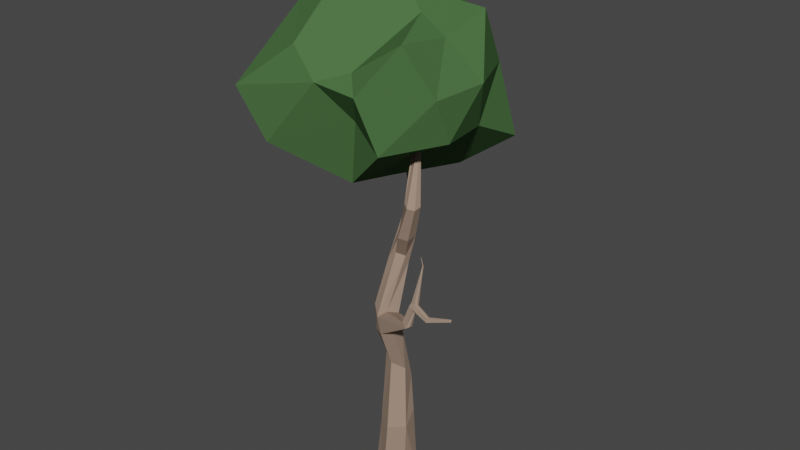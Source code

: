 # Source: tree2.blend  (saved by Blender 3.6.11; exported with 4.5.12 LTS)
import bpy
from mathutils import Matrix  # noqa: F401  (used for matrix-valued properties, if any)

bpy.ops.wm.read_factory_settings(use_empty=True)
scene = bpy.context.scene
scene.name = 'Scene'

# ---- collections
col_collection = bpy.data.collections.new('Collection'); scene.collection.children.link(col_collection)

# ---- materials (node trees are filled in below, after node groups)
mat_branch = bpy.data.materials.new('Branch')
mat_branch.use_transparent_shadow = False
mat_green = bpy.data.materials.new('Green')
mat_green.use_transparent_shadow = False

# ---- material node trees
mat_branch.use_nodes = True; mat_branch.node_tree.nodes.clear()
_N = mat_branch.node_tree.nodes; _L = mat_branch.node_tree.links
n0 = _N.new('ShaderNodeBsdfPrincipled'); n0.name = 'Principled BSDF'; n0.location = (10, 300)
n0.distribution = 'GGX'
n0.subsurface_method = 'RANDOM_WALK_SKIN'
n0.inputs[0].default_value = (0.3506, 0.2485, 0.187, 1.0)
n0.inputs[2].default_value = 1.0
n0.inputs[3].default_value = 1.45
n0.inputs[13].default_value = 0.2808
n0.inputs[27].default_value = (0.0, 0.0, 0.0, 1.0)
n0.inputs[28].default_value = 1.0
n1 = _N.new('ShaderNodeOutputMaterial'); n1.name = 'Material Output'; n1.location = (300, 300)
_L.new(n0.outputs[0], n1.inputs[0])
n1.is_active_output = True
mat_green.use_nodes = True; mat_green.node_tree.nodes.clear()
_N = mat_green.node_tree.nodes; _L = mat_green.node_tree.links
n0 = _N.new('ShaderNodeBsdfPrincipled'); n0.name = 'Principled BSDF'; n0.location = (10, 300)
n0.distribution = 'GGX'
n0.subsurface_method = 'RANDOM_WALK_SKIN'
n0.inputs[0].default_value = (0.06778, 0.1473, 0.05302, 1.0)
n0.inputs[2].default_value = 1.0
n0.inputs[3].default_value = 1.45
n0.inputs[13].default_value = 0.0
n0.inputs[27].default_value = (0.0, 0.0, 0.0, 1.0)
n0.inputs[28].default_value = 1.0
n1 = _N.new('ShaderNodeOutputMaterial'); n1.name = 'Material Output'; n1.location = (300, 300)
_L.new(n0.outputs[0], n1.inputs[0])
n1.is_active_output = True

# ---- world
world_world = bpy.data.worlds.new('World'); scene.world = world_world
world_world.use_nodes = True; world_world.node_tree.nodes.clear()
_N = world_world.node_tree.nodes; _L = world_world.node_tree.links
n0 = _N.new('ShaderNodeOutputWorld'); n0.name = 'World Output'; n0.location = (300, 300)
n1 = _N.new('ShaderNodeBackground'); n1.name = 'Background'; n1.location = (10, 300)
n1.inputs[0].default_value = (0.05088, 0.05088, 0.05088, 1.0)
_L.new(n1.outputs[0], n0.inputs[0])
n0.is_active_output = True
world_world.color = (0.05088, 0.05088, 0.05088)
world_world.use_sun_shadow = False
world_world.sun_shadow_jitter_overblur = 0.0

# ---- meshes
me_cylinder = bpy.data.meshes.new('Cylinder')
me_cylinder.from_pydata([(0.0, 1.0, 0.0), (0.3204, 0.7746, 3.305), (0.866, 0.5, 0.0), (0.8256, 0.2551, 3.835), (0.866, -0.5, 0.0), (1.045, -0.5675, 3.421), (0.0, -1.0, 0.0), (0.2832, -0.9911, 3.279), (-0.866, -0.5, 0.0), (-0.46, -0.5318, 3.151), (-0.866, 0.5, 0.0), (-0.4414, 0.351, 3.164), (-0.06488, 0.799, 5.826), (0.4987, 0.4643, 5.607), (0.655, -0.1643, 6.271), (0.1266, -0.5176, 6.542), (-0.437, -0.1829, 6.76), (-0.4723, 0.505, 6.708), (0.2019, -0.1436, 8.528), (0.6989, -0.4365, 8.566), (0.6966, -1.014, 8.541), (0.1974, -1.299, 8.478), (-0.2996, -1.006, 8.439), (-0.2974, -0.4283, 8.465), (0.1899, 0.4706, 11.77), (0.4931, 0.2458, 11.53), (0.5293, -0.006804, 11.96), (0.1459, -0.2077, 12.08), (-0.2736, -0.156, 11.77), (-0.1393, 0.2768, 11.68), (1.533, -0.424, 15.03), (1.802, -0.6025, 14.92), (1.772, -0.9375, 14.86), (1.474, -1.094, 14.91), (1.205, -0.9154, 15.02), (1.234, -0.5804, 15.08), (0.8573, 0.423, 17.63), (1.036, 0.3616, 17.65), (0.9629, 0.3383, 17.77), (0.8268, 0.3542, 17.57), (0.7115, 0.2854, 17.47), (0.6846, 0.4743, 17.53), (0.1426, 0.1947, 19.07), (0.181, 0.1725, 19.07), (0.1959, 0.09121, 19.09), (0.1574, 0.06901, 19.09), (0.119, 0.09121, 19.09), (0.119, 0.1356, 19.09), (0.274, 0.6658, 12.68), (0.3193, 0.6582, 12.15), (0.741, -0.7892, 13.21), (-0.06928, 0.1624, 12.48), (1.193, -0.1541, 13.21), (1.128, -0.5861, 13.11), (0.5661, 0.0636, 18.42), (0.4118, 0.05269, 18.38), (0.7125, 0.3924, 18.04), (0.8088, 0.2665, 17.99), (0.4182, 0.2632, 18.16), (0.6207, 0.4582, 17.91), (-1.354, 2.79, 13.44), (-1.391, 2.634, 13.49), (-1.2, 2.721, 13.41), (-0.8838, 2.638, 13.51), (-1.049, 2.284, 13.4), (-0.9545, 2.492, 13.6), (-2.806, 3.661, 15.43), (-2.841, 3.6, 15.38), (-2.764, 3.721, 15.39), (-2.553, 3.616, 15.41), (-2.604, 3.48, 15.43), (-2.58, 3.53, 15.46), (-2.925, 3.667, 16.65), (-2.943, 3.636, 16.63), (-2.904, 3.698, 16.64), (-2.792, 3.624, 16.66), (-2.822, 3.575, 16.66), (-2.81, 3.6, 16.67), (-0.5214, -0.8407, 9.55), (-0.4705, -0.2874, 9.638), (0.1612, -0.8476, 9.399), (-0.09391, -1.192, 9.198), (0.0174, -0.02018, 9.594), (0.4448, -0.3716, 9.242), (2.245, -1.807, 9.908), (2.229, -1.622, 9.846), (2.121, -1.945, 9.842), (1.863, -1.828, 10.03), (1.991, -1.52, 10.03), (1.835, -1.754, 9.966), (2.437, -1.555, 11.0), (2.438, -1.454, 10.91), (2.384, -1.675, 10.96), (2.165, -1.596, 10.98), (2.233, -1.381, 10.93), (2.155, -1.518, 10.99), (2.213, -0.9139, 12.45), (2.222, -0.8956, 12.44), (2.2, -0.9319, 12.44), (2.166, -0.9075, 12.43), (2.19, -0.873, 12.43), (2.174, -0.8847, 12.43), (1.515, 0.8919, 18.63), (1.459, 0.9099, 18.62), (1.529, 0.8344, 18.62), (1.378, 0.9099, 18.65), (1.356, 0.9504, 18.65), (1.309, 0.9516, 18.64), (1.261, 1.32, 19.23), (1.227, 1.331, 19.22), (1.269, 1.286, 19.22), (1.179, 1.331, 19.24), (1.166, 1.355, 19.24), (1.138, 1.356, 19.24), (2.373, -1.53, 10.75), (2.338, -1.602, 10.71), (2.098, -1.561, 10.82), (2.188, -1.459, 10.83), (2.309, -1.752, 10.78), (2.111, -1.672, 10.85), (3.32, -1.818, 10.63), (3.305, -1.762, 10.75), (3.26, -1.836, 10.81), (3.229, -1.922, 10.76), (3.311, -1.87, 10.58), (3.25, -1.979, 10.61), (4.404, -1.808, 11.04), (4.387, -1.779, 11.11), (4.359, -1.816, 11.13), (4.346, -1.859, 11.1), (4.402, -1.834, 11.02), (4.368, -1.888, 11.03), (2.175, -1.003, 12.88), (2.179, -0.9944, 12.88), (2.169, -1.011, 12.88), (2.153, -1.0, 12.87), (2.164, -0.9838, 12.87), (2.156, -0.9893, 12.87)], [], [(0, 1, 3, 2), (2, 3, 5, 4), (4, 5, 7, 6), (6, 7, 9, 8), (11, 9, 16, 17), (8, 9, 11, 10), (10, 11, 1, 0), (0, 2, 4, 6, 8, 10), (12, 17, 23, 18), (3, 1, 12, 13), (7, 5, 14, 15), (1, 11, 17, 12), (9, 7, 15, 16), (5, 3, 13, 14), (79, 78, 28, 29), (16, 15, 21, 22), (14, 13, 19, 20), (17, 16, 22, 23), (15, 14, 20, 21), (13, 12, 18, 19), (49, 48, 35, 30), (81, 80, 26, 27), (83, 82, 24, 25), (82, 79, 29, 24), (78, 81, 27, 28), (80, 83, 25, 26), (35, 34, 40, 41), (51, 50, 33, 34), (53, 52, 31, 32), (48, 51, 34, 35), (50, 53, 32, 33), (52, 49, 30, 31), (55, 54, 45, 46), (33, 32, 38, 39), (31, 30, 36, 37), (30, 35, 41, 36), (34, 33, 39, 40), (32, 31, 37, 38), (43, 42, 47, 46, 45, 44), (57, 56, 43, 44), (58, 55, 46, 47), (54, 57, 44, 45), (56, 59, 42, 43), (59, 58, 47, 42), (25, 24, 49, 52), (27, 26, 53, 50), (49, 24, 62, 63), (26, 25, 52, 53), (28, 27, 50, 51), (28, 51, 64, 61), (36, 41, 58, 59), (56, 57, 105, 106), (39, 38, 57, 54), (41, 40, 55, 58), (36, 59, 107, 103), (40, 39, 54, 55), (60, 61, 67, 66), (63, 62, 68, 69), (48, 49, 63, 65), (29, 28, 61, 60), (24, 29, 60, 62), (51, 48, 65, 64), (68, 66, 72, 74), (67, 70, 76, 73), (64, 65, 71, 70), (61, 64, 70, 67), (62, 60, 66, 68), (65, 63, 69, 71), (72, 73, 76, 77), (74, 72, 77, 75), (71, 69, 75, 77), (69, 68, 74, 75), (66, 67, 73, 72), (70, 71, 77, 76), (83, 80, 89, 88), (22, 21, 81, 78), (18, 23, 79, 82), (19, 18, 82, 83), (80, 81, 87, 89), (23, 22, 78, 79), (117, 116, 95, 94), (91, 90, 122, 121), (20, 19, 85, 84), (19, 83, 88, 85), (81, 21, 86, 87), (21, 20, 84, 86), (93, 92, 98, 99), (95, 93, 99, 101), (114, 117, 94, 91), (92, 118, 125, 123), (116, 119, 93, 95), (119, 118, 92, 93), (97, 100, 136, 133), (100, 101, 137, 136), (90, 91, 97, 96), (94, 95, 101, 100), (91, 94, 100, 97), (92, 90, 96, 98), (103, 107, 113, 109), (106, 105, 111, 112), (37, 36, 103, 102), (38, 37, 102, 104), (59, 56, 106, 107), (57, 38, 104, 105), (108, 109, 113, 112), (110, 108, 112, 111), (105, 104, 110, 111), (102, 103, 109, 108), (107, 106, 112, 113), (104, 102, 108, 110), (87, 86, 118, 119), (89, 87, 119, 116), (86, 84, 115, 118), (85, 88, 117, 114), (84, 85, 114, 115), (88, 89, 116, 117), (124, 120, 126, 130), (121, 122, 128, 127), (115, 114, 120, 124), (114, 91, 121, 120), (118, 115, 124, 125), (90, 92, 123, 122), (130, 126, 127, 128), (131, 130, 128, 129), (123, 125, 131, 129), (122, 123, 129, 128), (120, 121, 127, 126), (125, 124, 130, 131), (132, 133, 136, 137), (134, 132, 137, 135), (98, 96, 132, 134), (101, 99, 135, 137), (99, 98, 134, 135), (96, 97, 133, 132)])
_uv = me_cylinder.uv_layers.new(name='UVMap')
_uv.uv.foreach_set('vector', [1.0, 0.5, 1.0, 1.0, 0.8333, 1.0, 0.8333, 0.5, 0.8333, 0.5, 0.8333, 1.0, 0.6667, 1.0, 0.6667, 0.5, 0.6667, 0.5, 0.6667, 1.0, 0.5, 1.0, 0.5, 0.5, 0.5, 0.5, 0.5, 1.0, 0.3333, 1.0, 0.3333, 0.5, 0.1667, 1.0, 0.3333, 1.0, 0.3333, 1.0, 0.1667, 1.0, 0.3333, 0.5, 0.3333, 1.0, 0.1667, 1.0, 0.1667, 0.5, 0.1667, 0.5, 0.1667, 1.0, -8.941e-08, 1.0, -8.941e-08, 0.5, 0.75, 0.49, 0.9578, 0.37, 0.9578, 0.13, 0.75, 0.01, 0.5422, 0.13, 0.5422, 0.37, -8.941e-08, 1.0, 0.1667, 1.0, 0.1667, 1.0, -8.941e-08, 1.0, 0.8333, 1.0, 1.0, 1.0, 1.0, 1.0, 0.8333, 1.0, 0.5, 1.0, 0.6667, 1.0, 0.6667, 1.0, 0.5, 1.0, -8.941e-08, 1.0, 0.1667, 1.0, 0.1667, 1.0, -8.941e-08, 1.0, 0.3333, 1.0, 0.5, 1.0, 0.5, 1.0, 0.3333, 1.0, 0.6667, 1.0, 0.8333, 1.0, 0.8333, 1.0, 0.6667, 1.0, 0.1667, 1.0, 0.3333, 1.0, 0.3333, 1.0, 0.1667, 1.0, 0.3333, 1.0, 0.5, 1.0, 0.5, 1.0, 0.3333, 1.0, 0.6667, 1.0, 0.8333, 1.0, 0.8333, 1.0, 0.6667, 1.0, 0.1667, 1.0, 0.3333, 1.0, 0.3333, 1.0, 0.1667, 1.0, 0.5, 1.0, 0.6667, 1.0, 0.6667, 1.0, 0.5, 1.0, 0.8333, 1.0, 1.0, 1.0, 1.0, 1.0, 0.8333, 1.0, -8.941e-08, 1.0, 0.1667, 1.0, 0.1667, 1.0, -8.941e-08, 1.0, 0.5, 1.0, 0.6667, 1.0, 0.6667, 1.0, 0.5, 1.0, 0.8333, 1.0, 1.0, 1.0, 1.0, 1.0, 0.8333, 1.0, -8.941e-08, 1.0, 0.1667, 1.0, 0.1667, 1.0, -8.941e-08, 1.0, 0.3333, 1.0, 0.5, 1.0, 0.5, 1.0, 0.3333, 1.0, 0.6667, 1.0, 0.8333, 1.0, 0.8333, 1.0, 0.6667, 1.0, 0.1667, 1.0, 0.3333, 1.0, 0.3333, 1.0, 0.1667, 1.0, 0.3333, 1.0, 0.5, 1.0, 0.5, 1.0, 0.3333, 1.0, 0.6667, 1.0, 0.8333, 1.0, 0.8333, 1.0, 0.6667, 1.0, 0.1667, 1.0, 0.3333, 1.0, 0.3333, 1.0, 0.1667, 1.0, 0.5, 1.0, 0.6667, 1.0, 0.6667, 1.0, 0.5, 1.0, 0.8333, 1.0, 1.0, 1.0, 1.0, 1.0, 0.8333, 1.0, 0.3333, 1.0, 0.5, 1.0, 0.5, 1.0, 0.3333, 1.0, 0.5, 1.0, 0.6667, 1.0, 0.6667, 1.0, 0.5, 1.0, 0.8333, 1.0, 1.0, 1.0, 1.0, 1.0, 0.8333, 1.0, -8.941e-08, 1.0, 0.1667, 1.0, 0.1667, 1.0, -8.941e-08, 1.0, 0.3333, 1.0, 0.5, 1.0, 0.5, 1.0, 0.3333, 1.0, 0.6667, 1.0, 0.8333, 1.0, 0.8333, 1.0, 0.6667, 1.0, 0.4578, 0.37, 0.25, 0.49, 0.04215, 0.37, 0.04215, 0.13, 0.25, 0.01, 0.4578, 0.13, 0.6667, 1.0, 0.8333, 1.0, 0.8333, 1.0, 0.6667, 1.0, 0.1667, 1.0, 0.3333, 1.0, 0.3333, 1.0, 0.1667, 1.0, 0.5, 1.0, 0.6667, 1.0, 0.6667, 1.0, 0.5, 1.0, 0.8333, 1.0, 1.0, 1.0, 1.0, 1.0, 0.8333, 1.0, -8.941e-08, 1.0, 0.1667, 1.0, 0.1667, 1.0, -8.941e-08, 1.0, 0.8333, 1.0, 1.0, 1.0, 1.0, 1.0, 0.8333, 1.0, 0.5, 1.0, 0.6667, 1.0, 0.6667, 1.0, 0.5, 1.0, 1.0, 1.0, 1.0, 1.0, 1.0, 1.0, 1.0, 1.0, 0.6667, 1.0, 0.8333, 1.0, 0.8333, 1.0, 0.6667, 1.0, 0.3333, 1.0, 0.5, 1.0, 0.5, 1.0, 0.3333, 1.0, 0.3333, 1.0, 0.3333, 1.0, 0.3333, 1.0, 0.3333, 1.0, -8.941e-08, 1.0, 0.1667, 1.0, 0.1667, 1.0, -8.941e-08, 1.0, 0.8333, 1.0, 0.6667, 1.0, 0.6667, 1.0, 0.8333, 1.0, 0.5, 1.0, 0.6667, 1.0, 0.6667, 1.0, 0.5, 1.0, 0.1667, 1.0, 0.3333, 1.0, 0.3333, 1.0, 0.1667, 1.0, -8.941e-08, 1.0, -8.941e-08, 1.0, -8.941e-08, 1.0, -8.941e-08, 1.0, 0.3333, 1.0, 0.5, 1.0, 0.5, 1.0, 0.3333, 1.0, 0.1667, 1.0, 0.3333, 1.0, 0.3333, 1.0, 0.1667, 1.0, 1.0, 1.0, 1.0, 1.0, 1.0, 1.0, 1.0, 1.0, 0.1667, 1.0, -8.941e-08, 1.0, -8.941e-08, 1.0, 0.1667, 1.0, 0.1667, 1.0, 0.3333, 1.0, 0.3333, 1.0, 0.1667, 1.0, -8.941e-08, 1.0, 0.1667, 1.0, 0.1667, 1.0, -8.941e-08, 1.0, 0.3333, 1.0, 0.1667, 1.0, 0.1667, 1.0, 0.3333, 1.0, -8.941e-08, 1.0, 0.1667, 1.0, 0.1667, 1.0, -8.941e-08, 1.0, 0.3333, 1.0, 0.3333, 1.0, 0.3333, 1.0, 0.3333, 1.0, 0.3333, 1.0, 0.1667, 1.0, 0.1667, 1.0, 0.3333, 1.0, 0.3333, 1.0, 0.3333, 1.0, 0.3333, 1.0, 0.3333, 1.0, -8.941e-08, 1.0, 0.1667, 1.0, 0.1667, 1.0, -8.941e-08, 1.0, 0.1667, 1.0, -8.941e-08, 1.0, -8.941e-08, 1.0, 0.1667, 1.0, 0.1667, 1.0, 0.3333, 1.0, 0.3333, 1.0, 0.1667, 1.0, -8.941e-08, 1.0, 0.1667, 1.0, 0.1667, 1.0, -8.941e-08, 1.0, 0.1667, 1.0, -8.941e-08, 1.0, -8.941e-08, 1.0, 0.1667, 1.0, 1.0, 1.0, 1.0, 1.0, 1.0, 1.0, 1.0, 1.0, 0.1667, 1.0, 0.3333, 1.0, 0.3333, 1.0, 0.1667, 1.0, 0.3333, 1.0, 0.1667, 1.0, 0.1667, 1.0, 0.3333, 1.0, 0.8333, 1.0, 0.6667, 1.0, 0.6667, 1.0, 0.8333, 1.0, 0.3333, 1.0, 0.5, 1.0, 0.5, 1.0, 0.3333, 1.0, -8.941e-08, 1.0, 0.1667, 1.0, 0.1667, 1.0, -8.941e-08, 1.0, 0.8333, 1.0, 1.0, 1.0, 1.0, 1.0, 0.8333, 1.0, 0.6667, 1.0, 0.5, 1.0, 0.5, 1.0, 0.6667, 1.0, 0.1667, 1.0, 0.3333, 1.0, 0.3333, 1.0, 0.1667, 1.0, 0.8333, 1.0, 0.6667, 1.0, 0.6667, 1.0, 0.8333, 1.0, 0.8333, 1.0, 0.6667, 1.0, 0.6667, 1.0, 0.8333, 1.0, 0.6667, 1.0, 0.8333, 1.0, 0.8333, 1.0, 0.6667, 1.0, 0.8333, 1.0, 0.8333, 1.0, 0.8333, 1.0, 0.8333, 1.0, 0.5, 1.0, 0.5, 1.0, 0.5, 1.0, 0.5, 1.0, 0.5, 1.0, 0.6667, 1.0, 0.6667, 1.0, 0.5, 1.0, 0.5, 1.0, 0.5, 1.0, 0.5, 1.0, 0.5, 1.0, 0.6667, 1.0, 0.5, 1.0, 0.5, 1.0, 0.6667, 1.0, 0.8333, 1.0, 0.8333, 1.0, 0.8333, 1.0, 0.8333, 1.0, 0.5, 1.0, 0.5, 1.0, 0.5, 1.0, 0.5, 1.0, 0.6667, 1.0, 0.5, 1.0, 0.5, 1.0, 0.6667, 1.0, 0.5, 1.0, 0.5, 1.0, 0.5, 1.0, 0.5, 1.0, 0.8333, 1.0, 0.8333, 1.0, 0.8333, 1.0, 0.8333, 1.0, 0.8333, 1.0, 0.6667, 1.0, 0.6667, 1.0, 0.8333, 1.0, 0.6667, 1.0, 0.8333, 1.0, 0.8333, 1.0, 0.6667, 1.0, 0.8333, 1.0, 0.6667, 1.0, 0.6667, 1.0, 0.8333, 1.0, 0.8333, 1.0, 0.8333, 1.0, 0.8333, 1.0, 0.8333, 1.0, 0.5, 1.0, 0.6667, 1.0, 0.6667, 1.0, 0.5, 1.0, -8.941e-08, 1.0, -8.941e-08, 1.0, -8.941e-08, 1.0, -8.941e-08, 1.0, 0.8333, 1.0, 0.6667, 1.0, 0.6667, 1.0, 0.8333, 1.0, 0.8333, 1.0, 1.0, 1.0, 1.0, 1.0, 0.8333, 1.0, 0.6667, 1.0, 0.8333, 1.0, 0.8333, 1.0, 0.6667, 1.0, 1.0, 1.0, 0.8333, 1.0, 0.8333, 1.0, 1.0, 1.0, 0.6667, 1.0, 0.6667, 1.0, 0.6667, 1.0, 0.6667, 1.0, 0.8333, 1.0, 1.0, 1.0, 1.0, 1.0, 0.8333, 1.0, 0.6667, 1.0, 0.8333, 1.0, 0.8333, 1.0, 0.6667, 1.0, 0.6667, 1.0, 0.6667, 1.0, 0.6667, 1.0, 0.6667, 1.0, 0.8333, 1.0, 1.0, 1.0, 1.0, 1.0, 0.8333, 1.0, 1.0, 1.0, 0.8333, 1.0, 0.8333, 1.0, 1.0, 1.0, 0.6667, 1.0, 0.8333, 1.0, 0.8333, 1.0, 0.6667, 1.0, 0.5, 1.0, 0.5, 1.0, 0.5, 1.0, 0.5, 1.0, 0.6667, 1.0, 0.5, 1.0, 0.5, 1.0, 0.6667, 1.0, 0.5, 1.0, 0.6667, 1.0, 0.6667, 1.0, 0.5, 1.0, 0.8333, 1.0, 0.8333, 1.0, 0.8333, 1.0, 0.8333, 1.0, 0.6667, 1.0, 0.8333, 1.0, 0.8333, 1.0, 0.6667, 1.0, 0.8333, 1.0, 0.6667, 1.0, 0.6667, 1.0, 0.8333, 1.0, 0.6667, 1.0, 0.8333, 1.0, 0.8333, 1.0, 0.6667, 1.0, 0.8333, 1.0, 0.6667, 1.0, 0.6667, 1.0, 0.8333, 1.0, 0.6667, 1.0, 0.8333, 1.0, 0.8333, 1.0, 0.6667, 1.0, 0.8333, 1.0, 0.8333, 1.0, 0.8333, 1.0, 0.8333, 1.0, 0.5, 1.0, 0.6667, 1.0, 0.6667, 1.0, 0.5, 1.0, 0.6667, 1.0, 0.5, 1.0, 0.5, 1.0, 0.6667, 1.0, 0.6667, 1.0, 0.8333, 1.0, 0.8333, 1.0, 0.6667, 1.0, 0.5, 1.0, 0.6667, 1.0, 0.6667, 1.0, 0.5, 1.0, 0.5, 1.0, 0.5, 1.0, 0.5, 1.0, 0.5, 1.0, 0.6667, 1.0, 0.5, 1.0, 0.5, 1.0, 0.6667, 1.0, 0.8333, 1.0, 0.8333, 1.0, 0.8333, 1.0, 0.8333, 1.0, 0.5, 1.0, 0.6667, 1.0, 0.6667, 1.0, 0.5, 1.0, 0.6667, 1.0, 0.8333, 1.0, 0.8333, 1.0, 0.6667, 1.0, 0.5, 1.0, 0.6667, 1.0, 0.6667, 1.0, 0.5, 1.0, 0.5, 1.0, 0.6667, 1.0, 0.6667, 1.0, 0.5, 1.0, 0.6667, 1.0, 0.5, 1.0, 0.5, 1.0, 0.6667, 1.0, 0.5, 1.0, 0.5, 1.0, 0.5, 1.0, 0.5, 1.0, 0.6667, 1.0, 0.8333, 1.0, 0.8333, 1.0, 0.6667, 1.0])
me_cylinder.materials.append(mat_branch)
me_cylinder.update()
me_icosphere = bpy.data.meshes.new('Icosphere')
me_icosphere.from_pydata([(-0.1599, 0.09952, -0.7031), (0.7245, -0.864, -0.5627), (-0.5749, -1.065, -0.4518), (-0.92, 0.03425, -0.152), (-0.3519, 0.6335, 0.01978), (0.8263, 0.6296, -0.3724), (0.2764, -0.8506, 0.7932), (-0.7568, -0.4698, 0.9406), (-0.8234, 0.4858, 0.808), (0.1595, 0.9184, 0.654), (0.9372, 0.04786, 0.4266), (0.0, 0.0, 1.346), (-0.1333, -0.7448, -0.8098), (0.4253, -0.309, -0.5046), (0.3195, -0.6532, -0.3048), (0.8506, 0.0, -0.1797), (0.4253, 0.309, -0.5046), (-0.469, -0.1755, -0.4184), (-0.6882, -0.5, -0.1797), (-0.1598, 0.5466, -0.6629), (-0.681, 0.6295, -0.2096), (0.3404, 1.133, -0.2768), (0.9696, -0.3147, 0.1951), (1.012, 0.6452, 0.08592), (-0.07198, -1.186, -0.04684), (0.2752, -1.487, 0.1079), (-0.9511, -0.309, 0.346), (-0.5878, -0.809, 0.346), (-0.5878, 0.809, 0.346), (-0.9696, 0.2261, 0.3023), (0.6922, 1.226, 0.1845), (-0.1688, 0.9313, 0.3943), (0.4597, -0.5189, 0.5114), (-0.2092, -0.881, 0.7153), (-0.7323, -0.05134, 0.7526), (-0.334, 0.65, 0.4662), (0.6882, 0.5, 0.8718), (0.0781, -0.4685, 1.079), (0.5852, 0.08697, 0.8735), (-0.3718, -0.3997, 0.9562), (-0.4514, -0.007288, 0.9114), (0.2086, 0.5759, 0.9768)], [], [(0, 13, 12), (1, 13, 15), (0, 12, 17), (0, 17, 19), (0, 19, 16), (1, 15, 22), (2, 14, 24), (3, 18, 26), (4, 20, 28), (5, 21, 30), (1, 22, 25), (2, 24, 27), (3, 26, 29), (4, 28, 31), (5, 30, 23), (6, 32, 37), (7, 33, 39), (8, 34, 40), (9, 35, 41), (10, 36, 38), (38, 41, 11), (38, 36, 41), (36, 9, 41), (41, 40, 11), (41, 35, 40), (35, 8, 40), (40, 39, 11), (40, 34, 39), (34, 7, 39), (39, 37, 11), (39, 33, 37), (33, 6, 37), (37, 38, 11), (37, 32, 38), (32, 10, 38), (23, 36, 10), (23, 30, 36), (30, 9, 36), (31, 35, 9), (31, 28, 35), (28, 8, 35), (29, 34, 8), (29, 26, 34), (26, 7, 34), (27, 33, 7), (27, 24, 33), (24, 6, 33), (25, 32, 6), (25, 22, 32), (22, 10, 32), (30, 31, 9), (30, 21, 31), (21, 4, 31), (28, 29, 8), (28, 20, 29), (20, 3, 29), (26, 27, 7), (26, 18, 27), (18, 2, 27), (24, 25, 6), (24, 14, 25), (14, 1, 25), (22, 23, 10), (22, 15, 23), (15, 5, 23), (16, 21, 5), (16, 19, 21), (19, 4, 21), (19, 20, 4), (19, 17, 20), (17, 3, 20), (17, 18, 3), (17, 12, 18), (12, 2, 18), (15, 16, 5), (15, 13, 16), (13, 0, 16), (12, 14, 2), (12, 13, 14), (13, 1, 14)])
_uv = me_icosphere.uv_layers.new(name='UVMap')
_uv.uv.foreach_set('vector', [0.1818, 0.0, 0.2273, 0.07873, 0.1364, 0.07873, 0.2727, 0.1575, 0.3182, 0.07873, 0.3636, 0.1575, 0.9091, 0.0, 0.9545, 0.07873, 0.8636, 0.07873, 0.7273, 0.0, 0.7727, 0.07873, 0.6818, 0.07873, 0.5455, 0.0, 0.5909, 0.07873, 0.5, 0.07873, 0.2727, 0.1575, 0.3636, 0.1575, 0.3182, 0.2362, 0.09091, 0.1575, 0.1818, 0.1575, 0.1364, 0.2362, 0.8182, 0.1575, 0.9091, 0.1575, 0.8636, 0.2362, 0.6364, 0.1575, 0.7273, 0.1575, 0.6818, 0.2362, 0.4545, 0.1575, 0.5455, 0.1575, 0.5, 0.2362, 0.2727, 0.1575, 0.3182, 0.2362, 0.2273, 0.2362, 0.09091, 0.1575, 0.1364, 0.2362, 0.04546, 0.2362, 0.8182, 0.1575, 0.8636, 0.2362, 0.7727, 0.2362, 0.6364, 0.1575, 0.6818, 0.2362, 0.5909, 0.2362, 0.4545, 0.1575, 0.5, 0.2362, 0.4091, 0.2362, 0.1818, 0.3149, 0.2727, 0.3149, 0.2273, 0.3937, 0.0, 0.3149, 0.09091, 0.3149, 0.04546, 0.3937, 0.7273, 0.3149, 0.8182, 0.3149, 0.7727, 0.3937, 0.5455, 0.3149, 0.6364, 0.3149, 0.5909, 0.3937, 0.3636, 0.3149, 0.4545, 0.3149, 0.4091, 0.3937, 0.4091, 0.3937, 0.5, 0.3937, 0.4545, 0.4724, 0.4091, 0.3937, 0.4545, 0.3149, 0.5, 0.3937, 0.4545, 0.3149, 0.5455, 0.3149, 0.5, 0.3937, 0.5909, 0.3937, 0.6818, 0.3937, 0.6364, 0.4724, 0.5909, 0.3937, 0.6364, 0.3149, 0.6818, 0.3937, 0.6364, 0.3149, 0.7273, 0.3149, 0.6818, 0.3937, 0.7727, 0.3937, 0.8636, 0.3937, 0.8182, 0.4724, 0.7727, 0.3937, 0.8182, 0.3149, 0.8636, 0.3937, 0.8182, 0.3149, 0.9091, 0.3149, 0.8636, 0.3937, 0.04546, 0.3937, 0.1364, 0.3937, 0.09091, 0.4724, 0.04546, 0.3937, 0.09091, 0.3149, 0.1364, 0.3937, 0.09091, 0.3149, 0.1818, 0.3149, 0.1364, 0.3937, 0.2273, 0.3937, 0.3182, 0.3937, 0.2727, 0.4724, 0.2273, 0.3937, 0.2727, 0.3149, 0.3182, 0.3937, 0.2727, 0.3149, 0.3636, 0.3149, 0.3182, 0.3937, 0.4091, 0.2362, 0.4545, 0.3149, 0.3636, 0.3149, 0.4091, 0.2362, 0.5, 0.2362, 0.4545, 0.3149, 0.5, 0.2362, 0.5455, 0.3149, 0.4545, 0.3149, 0.5909, 0.2362, 0.6364, 0.3149, 0.5455, 0.3149, 0.5909, 0.2362, 0.6818, 0.2362, 0.6364, 0.3149, 0.6818, 0.2362, 0.7273, 0.3149, 0.6364, 0.3149, 0.7727, 0.2362, 0.8182, 0.3149, 0.7273, 0.3149, 0.7727, 0.2362, 0.8636, 0.2362, 0.8182, 0.3149, 0.8636, 0.2362, 0.9091, 0.3149, 0.8182, 0.3149, 0.04546, 0.2362, 0.09091, 0.3149, 0.0, 0.3149, 0.04546, 0.2362, 0.1364, 0.2362, 0.09091, 0.3149, 0.1364, 0.2362, 0.1818, 0.3149, 0.09091, 0.3149, 0.2273, 0.2362, 0.2727, 0.3149, 0.1818, 0.3149, 0.2273, 0.2362, 0.3182, 0.2362, 0.2727, 0.3149, 0.3182, 0.2362, 0.3636, 0.3149, 0.2727, 0.3149, 0.5, 0.2362, 0.5909, 0.2362, 0.5455, 0.3149, 0.5, 0.2362, 0.5455, 0.1575, 0.5909, 0.2362, 0.5455, 0.1575, 0.6364, 0.1575, 0.5909, 0.2362, 0.6818, 0.2362, 0.7727, 0.2362, 0.7273, 0.3149, 0.6818, 0.2362, 0.7273, 0.1575, 0.7727, 0.2362, 0.7273, 0.1575, 0.8182, 0.1575, 0.7727, 0.2362, 0.8636, 0.2362, 0.9545, 0.2362, 0.9091, 0.3149, 0.8636, 0.2362, 0.9091, 0.1575, 0.9545, 0.2362, 0.9091, 0.1575, 1.0, 0.1575, 0.9545, 0.2362, 0.1364, 0.2362, 0.2273, 0.2362, 0.1818, 0.3149, 0.1364, 0.2362, 0.1818, 0.1575, 0.2273, 0.2362, 0.1818, 0.1575, 0.2727, 0.1575, 0.2273, 0.2362, 0.3182, 0.2362, 0.4091, 0.2362, 0.3636, 0.3149, 0.3182, 0.2362, 0.3636, 0.1575, 0.4091, 0.2362, 0.3636, 0.1575, 0.4545, 0.1575, 0.4091, 0.2362, 0.5, 0.07873, 0.5455, 0.1575, 0.4545, 0.1575, 0.5, 0.07873, 0.5909, 0.07873, 0.5455, 0.1575, 0.5909, 0.07873, 0.6364, 0.1575, 0.5455, 0.1575, 0.6818, 0.07873, 0.7273, 0.1575, 0.6364, 0.1575, 0.6818, 0.07873, 0.7727, 0.07873, 0.7273, 0.1575, 0.7727, 0.07873, 0.8182, 0.1575, 0.7273, 0.1575, 0.8636, 0.07873, 0.9091, 0.1575, 0.8182, 0.1575, 0.8636, 0.07873, 0.9545, 0.07873, 0.9091, 0.1575, 0.9545, 0.07873, 1.0, 0.1575, 0.9091, 0.1575, 0.3636, 0.1575, 0.4091, 0.07873, 0.4545, 0.1575, 0.3636, 0.1575, 0.3182, 0.07873, 0.4091, 0.07873, 0.3182, 0.07873, 0.3636, 0.0, 0.4091, 0.07873, 0.1364, 0.07873, 0.1818, 0.1575, 0.09091, 0.1575, 0.1364, 0.07873, 0.2273, 0.07873, 0.1818, 0.1575, 0.2273, 0.07873, 0.2727, 0.1575, 0.1818, 0.1575])
me_icosphere.materials.append(mat_green)
me_icosphere.update()

# ---- objects
ob_tree = bpy.data.objects.new('Tree', me_cylinder)
ob_icosphere = bpy.data.objects.new('Icosphere', me_icosphere)

# ---- transforms, parenting, visibility, modifiers, constraints
ob_tree.location = (0.0, 0.0, 0.0)
ob_tree.scale = (0.2213, 0.2213, 0.2213)
ob_icosphere.location = (-0.2506, 0.2131, 4.1)
ob_icosphere.rotation_euler = (0.0, -0.0, -3.378)

# ---- collection membership
col_collection.objects.link(ob_tree)
col_collection.objects.link(ob_icosphere)

# ---- scene / render settings (as saved in the file)
scene.frame_start = 1; scene.frame_end = 250; scene.frame_set(1)
scene.render.engine = 'BLENDER_EEVEE_NEXT'
scene.cycles.sampling_pattern = 'TABULATED_SOBOL'
scene.view_settings.view_transform = 'Filmic'
bpy.context.view_layer.update()

# ---- added for rendering (the .blend has no active camera and no usable light): camera, sun
cam_auto = bpy.data.cameras.new('AutoCamera')
cam_auto.lens = 50.0
cam_auto.sensor_width = 36.0
cam_auto.clip_end = 1000.0
ob_auto_camera = bpy.data.objects.new('AutoCamera', cam_auto)
scene.collection.objects.link(ob_auto_camera)
ob_auto_camera.location = (6.02332, -7.17202, 7.73422)
ob_auto_camera.rotation_euler = (1.09748, -7.21219e-08, 0.694738)
scene.camera = ob_auto_camera
light_auto_sun = bpy.data.lights.new('AutoSun', 'SUN')
light_auto_sun.energy = 3.0
light_auto_sun.angle = 0.0523599
ob_auto_sun = bpy.data.objects.new('AutoSun', light_auto_sun)
scene.collection.objects.link(ob_auto_sun)
ob_auto_sun.rotation_euler = (0.872665, 0.174533, 0.523599)
bpy.context.view_layer.update()
